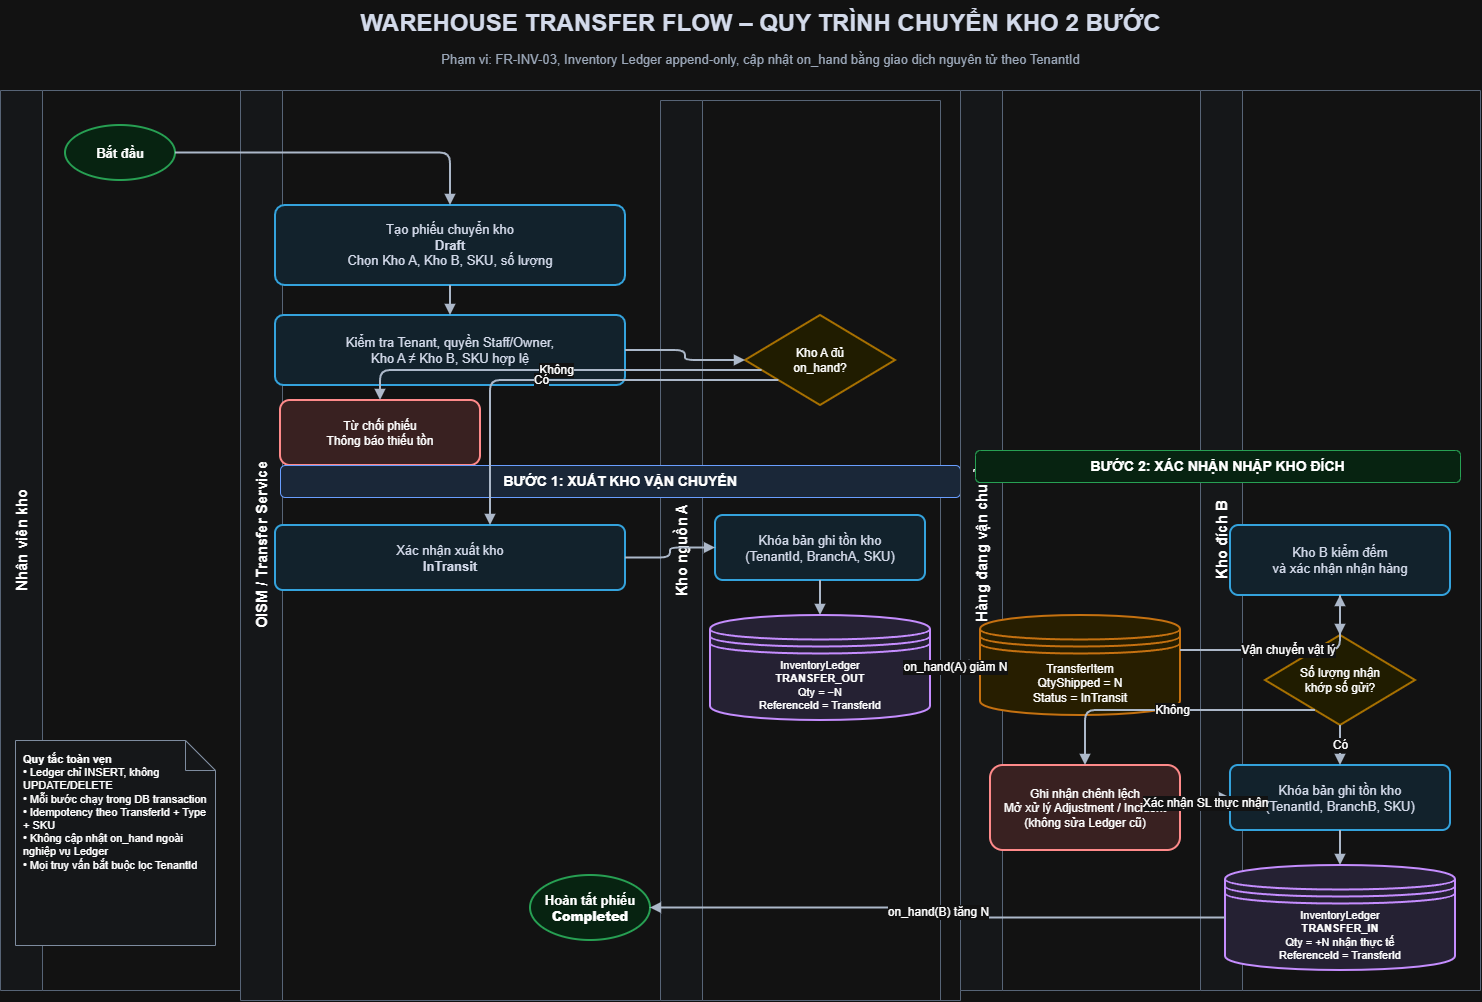

The diagram above was exported from draw.io. Its source (the exported page's mxGraphModel, read from the mxfile embedded in the PNG):
<mxGraphModel dx="1269" dy="804" grid="1" gridSize="10" guides="1" tooltips="1" connect="1" arrows="1" fold="1" page="1" pageScale="1" pageWidth="1600" pageHeight="1100" math="0" shadow="0">
  <root>
    <mxCell id="0" />
    <mxCell id="1" parent="0" />
    <mxCell id="title" parent="1" style="text;html=1;align=center;verticalAlign=middle;fontSize=24;fontStyle=1;fontColor=#0f172a;" value="WAREHOUSE TRANSFER FLOW – QUY TRÌNH CHUYỂN KHO 2 BƯỚC" vertex="1">
      <mxGeometry height="45" width="1360" x="120" y="20" as="geometry" />
    </mxCell>
    <mxCell id="subtitle" parent="1" style="text;html=1;align=center;fontSize=13;fontColor=#475569;" value="Phạm vi: FR-INV-03, Inventory Ledger append-only, cập nhật on_hand bằng giao dịch nguyên tử theo TenantId" vertex="1">
      <mxGeometry height="30" width="1280" x="160" y="65" as="geometry" />
    </mxCell>
    <mxCell id="lane_user" parent="1" style="swimlane;html=1;horizontal=0;startSize=42;rounded=0;fontSize=15;fontStyle=1;fillColor=#f8fafc;strokeColor=#94a3b8;" value="Nhân viên kho" vertex="1">
      <mxGeometry height="900" width="240" x="40" y="110" as="geometry" />
    </mxCell>
    <mxCell id="lane_sys" parent="1" style="swimlane;html=1;horizontal=0;startSize=42;rounded=0;fontSize=15;fontStyle=1;fillColor=#f8fafc;strokeColor=#94a3b8;" value="OISM / Transfer Service" vertex="1">
      <mxGeometry height="910" width="720" x="280" y="110" as="geometry" />
    </mxCell>
    <mxCell id="reject" parent="lane_sys" style="rounded=1;whiteSpace=wrap;html=1;align=center;verticalAlign=middle;fontSize=12;strokeWidth=2;fillColor=#fee2e2;strokeColor=#dc2626;" value="Từ chối phiếu&lt;br/&gt;Thông báo thiếu tồn" vertex="1">
      <mxGeometry height="65" width="200" x="40" y="310" as="geometry" />
    </mxCell>
    <mxCell id="lane_a" parent="lane_sys" style="swimlane;html=1;horizontal=0;startSize=42;rounded=0;fontSize=15;fontStyle=1;fillColor=#f8fafc;strokeColor=#94a3b8;" value="Kho nguồn A" vertex="1">
      <mxGeometry height="900" width="280" x="420" y="10" as="geometry" />
    </mxCell>
    <mxCell id="phase1" parent="lane_sys" style="rounded=1;whiteSpace=wrap;html=1;align=center;fontSize=14;fontStyle=1;fillColor=#dbeafe;strokeColor=#2563eb;" value="BƯỚC 1: XUẤT KHO VẬN CHUYỂN" vertex="1">
      <mxGeometry height="32" width="680" x="40" y="375" as="geometry" />
    </mxCell>
    <mxCell id="lane_transit" parent="1" style="swimlane;html=1;horizontal=0;startSize=42;rounded=0;fontSize=15;fontStyle=1;fillColor=#f8fafc;strokeColor=#94a3b8;" value="Hàng đang vận chuyển" vertex="1">
      <mxGeometry height="900" width="240" x="1000" y="110" as="geometry" />
    </mxCell>
    <mxCell id="lane_b" parent="1" style="swimlane;html=1;horizontal=0;startSize=42;rounded=0;fontSize=15;fontStyle=1;fillColor=#f8fafc;strokeColor=#94a3b8;" value="Kho đích B" vertex="1">
      <mxGeometry height="900" width="280" x="1240" y="110" as="geometry" />
    </mxCell>
    <mxCell id="phase2" parent="lane_b" style="rounded=1;whiteSpace=wrap;html=1;align=center;fontSize=14;fontStyle=1;fillColor=#dcfce7;strokeColor=#16a34a;" value="BƯỚC 2: XÁC NHẬN NHẬP KHO ĐÍCH" vertex="1">
      <mxGeometry height="32" width="485" x="-225" y="360" as="geometry" />
    </mxCell>
    <mxCell id="start" parent="1" style="ellipse;whiteSpace=wrap;html=1;align=center;verticalAlign=middle;fontSize=13;fontStyle=1;fillColor=#dcfce7;strokeColor=#16a34a;strokeWidth=2;" value="Bắt đầu" vertex="1">
      <mxGeometry height="55" width="110" x="105" y="145" as="geometry" />
    </mxCell>
    <mxCell id="create" parent="1" style="rounded=1;whiteSpace=wrap;html=1;align=center;verticalAlign=middle;arcSize=12;fontSize=13;strokeWidth=2;fillColor=#e0f2fe;strokeColor=#0284c7;fontColor=#0f172a;" value="Tạo phiếu chuyển kho&lt;br&gt;&lt;b&gt;Draft&lt;/b&gt;&lt;br/&gt;Chọn Kho A, Kho B, SKU, số lượng" vertex="1">
      <mxGeometry height="80" width="350" x="315" y="225" as="geometry" />
    </mxCell>
    <mxCell id="validate" parent="1" style="rounded=1;whiteSpace=wrap;html=1;align=center;verticalAlign=middle;arcSize=12;fontSize=13;strokeWidth=2;fillColor=#e0f2fe;strokeColor=#0284c7;fontColor=#0f172a;" value="Kiểm tra Tenant, quyền Staff/Owner,&lt;br/&gt;Kho A ≠ Kho B, SKU hợp lệ" vertex="1">
      <mxGeometry height="70" width="350" x="315" y="335" as="geometry" />
    </mxCell>
    <mxCell id="enough" parent="1" style="rhombus;whiteSpace=wrap;html=1;align=center;verticalAlign=middle;fontSize=12;strokeWidth=2;fillColor=#fef9c3;strokeColor=#ca8a04;" value="Kho A đủ&lt;br/&gt;on_hand?" vertex="1">
      <mxGeometry height="90" width="150" x="785" y="335" as="geometry" />
    </mxCell>
    <mxCell id="approve" parent="1" style="rounded=1;whiteSpace=wrap;html=1;align=center;verticalAlign=middle;arcSize=12;fontSize=13;strokeWidth=2;fillColor=#e0f2fe;strokeColor=#0284c7;fontColor=#0f172a;" value="Xác nhận xuất kho&lt;br&gt;&lt;b&gt;InTransit&lt;/b&gt;" vertex="1">
      <mxGeometry height="65" width="350" x="315" y="545" as="geometry" />
    </mxCell>
    <mxCell id="locka" parent="1" style="rounded=1;whiteSpace=wrap;html=1;align=center;verticalAlign=middle;arcSize=12;fontSize=13;strokeWidth=2;fillColor=#e0f2fe;strokeColor=#0284c7;fontColor=#0f172a;" value="Khóa bản ghi tồn kho&lt;br/&gt;(TenantId, BranchA, SKU)" vertex="1">
      <mxGeometry height="65" width="210" x="755" y="535" as="geometry" />
    </mxCell>
    <mxCell id="ledger_out" parent="1" style="shape=datastore;whiteSpace=wrap;html=1;align=center;verticalAlign=middle;fontSize=11;strokeWidth=2;fillColor=#ede9fe;strokeColor=#7c3aed;" value="InventoryLedger&lt;br/&gt;&lt;b&gt;TRANSFER_OUT&lt;/b&gt;&lt;br/&gt;Qty = −N&lt;br/&gt;ReferenceId = TransferId" vertex="1">
      <mxGeometry height="105" width="220" x="750" y="635" as="geometry" />
    </mxCell>
    <mxCell id="transit" parent="1" style="shape=datastore;whiteSpace=wrap;html=1;align=center;verticalAlign=middle;fontSize=12;strokeWidth=2;fillColor=#fef3c7;strokeColor=#d97706;" value="TransferItem&lt;br/&gt;QtyShipped = N&lt;br/&gt;Status = InTransit" vertex="1">
      <mxGeometry height="100" width="200" x="1020" y="635" as="geometry" />
    </mxCell>
    <mxCell id="receive" parent="1" style="rounded=1;whiteSpace=wrap;html=1;align=center;verticalAlign=middle;arcSize=12;fontSize=13;strokeWidth=2;fillColor=#e0f2fe;strokeColor=#0284c7;fontColor=#0f172a;" value="Kho B kiểm đếm&lt;br/&gt;và xác nhận nhận hàng" vertex="1">
      <mxGeometry height="70" width="220" x="1270" y="545" as="geometry" />
    </mxCell>
    <mxCell id="match" parent="1" style="rhombus;whiteSpace=wrap;html=1;align=center;verticalAlign=middle;fontSize=12;strokeWidth=2;fillColor=#fef9c3;strokeColor=#ca8a04;" value="Số lượng nhận&lt;br/&gt;khớp số gửi?" vertex="1">
      <mxGeometry height="90" width="150" x="1305" y="655" as="geometry" />
    </mxCell>
    <mxCell id="exception" parent="1" style="rounded=1;whiteSpace=wrap;html=1;align=center;verticalAlign=middle;fontSize=12;strokeWidth=2;fillColor=#fee2e2;strokeColor=#dc2626;" value="Ghi nhận chênh lệch&lt;br/&gt;Mở xử lý Adjustment / Incident&lt;br/&gt;(không sửa Ledger cũ)" vertex="1">
      <mxGeometry height="85" width="190" x="1030" y="785" as="geometry" />
    </mxCell>
    <mxCell id="lockb" parent="1" style="rounded=1;whiteSpace=wrap;html=1;align=center;verticalAlign=middle;arcSize=12;fontSize=13;strokeWidth=2;fillColor=#e0f2fe;strokeColor=#0284c7;fontColor=#0f172a;" value="Khóa bản ghi tồn kho&lt;br/&gt;(TenantId, BranchB, SKU)" vertex="1">
      <mxGeometry height="65" width="220" x="1270" y="785" as="geometry" />
    </mxCell>
    <mxCell id="ledger_in" parent="1" style="shape=datastore;whiteSpace=wrap;html=1;align=center;verticalAlign=middle;fontSize=11;strokeWidth=2;fillColor=#ede9fe;strokeColor=#7c3aed;" value="InventoryLedger&lt;br/&gt;&lt;b&gt;TRANSFER_IN&lt;/b&gt;&lt;br/&gt;Qty = +N nhận thực tế&lt;br/&gt;ReferenceId = TransferId" vertex="1">
      <mxGeometry height="105" width="230" x="1265" y="885" as="geometry" />
    </mxCell>
    <mxCell id="complete" parent="1" style="ellipse;whiteSpace=wrap;html=1;align=center;verticalAlign=middle;fontSize=13;fontStyle=1;fillColor=#dcfce7;strokeColor=#16a34a;strokeWidth=2;" value="Hoàn tất phiếu&lt;br&gt;&lt;b&gt;Completed&lt;/b&gt;" vertex="1">
      <mxGeometry height="65" width="120" x="570" y="895" as="geometry" />
    </mxCell>
    <mxCell id="rules" parent="1" style="shape=note;whiteSpace=wrap;html=1;align=left;verticalAlign=top;spacing=8;fontSize=11;fillColor=#f8fafc;strokeColor=#64748b;" value="&lt;b&gt;Quy tắc toàn vẹn&lt;/b&gt;&lt;br/&gt;• Ledger chỉ INSERT, không UPDATE/DELETE&lt;br/&gt;• Mỗi bước chạy trong DB transaction&lt;br/&gt;• Idempotency theo TransferId + Type + SKU&lt;br/&gt;• Không cập nhật on_hand ngoài nghiệp vụ Ledger&lt;br/&gt;• Mọi truy vấn bắt buộc lọc TenantId" vertex="1">
      <mxGeometry height="205" width="200" x="55" y="760" as="geometry" />
    </mxCell>
    <mxCell id="e1" edge="1" parent="1" source="start" style="edgeStyle=orthogonalEdgeStyle;rounded=1;orthogonalLoop=1;jettySize=auto;html=1;endArrow=block;endFill=1;strokeWidth=2;strokeColor=#334155;fontSize=12;" target="create" value="">
      <mxGeometry relative="1" as="geometry" />
    </mxCell>
    <mxCell id="e2" edge="1" parent="1" source="create" style="edgeStyle=orthogonalEdgeStyle;rounded=1;orthogonalLoop=1;jettySize=auto;html=1;endArrow=block;endFill=1;strokeWidth=2;strokeColor=#334155;fontSize=12;" target="validate" value="">
      <mxGeometry relative="1" as="geometry" />
    </mxCell>
    <mxCell id="e3" edge="1" parent="1" source="validate" style="edgeStyle=orthogonalEdgeStyle;rounded=1;orthogonalLoop=1;jettySize=auto;html=1;endArrow=block;endFill=1;strokeWidth=2;strokeColor=#334155;fontSize=12;" target="enough" value="">
      <mxGeometry relative="1" as="geometry" />
    </mxCell>
    <mxCell id="e4" edge="1" parent="1" source="enough" style="edgeStyle=orthogonalEdgeStyle;rounded=1;orthogonalLoop=1;jettySize=auto;html=1;endArrow=block;endFill=1;strokeWidth=2;strokeColor=#334155;fontSize=12;" target="reject" value="Không">
      <mxGeometry relative="1" as="geometry">
        <Array as="points">
          <mxPoint x="420" y="390" />
        </Array>
      </mxGeometry>
    </mxCell>
    <mxCell id="e5" edge="1" parent="1" source="enough" style="edgeStyle=orthogonalEdgeStyle;rounded=1;orthogonalLoop=1;jettySize=auto;html=1;endArrow=block;endFill=1;strokeWidth=2;strokeColor=#334155;fontSize=12;" target="approve" value="Có">
      <mxGeometry relative="1" x="0.0952" as="geometry">
        <Array as="points">
          <mxPoint x="530" y="400" />
        </Array>
      </mxGeometry>
    </mxCell>
    <mxCell id="e6" edge="1" parent="1" source="approve" style="edgeStyle=orthogonalEdgeStyle;rounded=1;orthogonalLoop=1;jettySize=auto;html=1;endArrow=block;endFill=1;strokeWidth=2;strokeColor=#334155;fontSize=12;" target="locka" value="">
      <mxGeometry relative="1" as="geometry" />
    </mxCell>
    <mxCell id="e7" edge="1" parent="1" source="locka" style="edgeStyle=orthogonalEdgeStyle;rounded=1;orthogonalLoop=1;jettySize=auto;html=1;endArrow=block;endFill=1;strokeWidth=2;strokeColor=#334155;fontSize=12;" target="ledger_out" value="">
      <mxGeometry relative="1" as="geometry" />
    </mxCell>
    <mxCell id="e8" edge="1" parent="1" source="ledger_out" style="edgeStyle=orthogonalEdgeStyle;rounded=1;orthogonalLoop=1;jettySize=auto;html=1;endArrow=block;endFill=1;strokeWidth=2;strokeColor=#334155;fontSize=12;" target="transit" value="on_hand(A) giảm N">
      <mxGeometry relative="1" as="geometry" />
    </mxCell>
    <mxCell id="e9" edge="1" parent="1" source="transit" style="edgeStyle=orthogonalEdgeStyle;rounded=1;orthogonalLoop=1;jettySize=auto;html=1;endArrow=block;endFill=1;strokeWidth=2;strokeColor=#334155;fontSize=12;" target="receive" value="Vận chuyển vật lý">
      <mxGeometry relative="1" as="geometry">
        <Array as="points">
          <mxPoint x="1380" y="670" />
        </Array>
      </mxGeometry>
    </mxCell>
    <mxCell id="e10" edge="1" parent="1" source="receive" style="edgeStyle=orthogonalEdgeStyle;rounded=1;orthogonalLoop=1;jettySize=auto;html=1;endArrow=block;endFill=1;strokeWidth=2;strokeColor=#334155;fontSize=12;" target="match" value="">
      <mxGeometry relative="1" as="geometry" />
    </mxCell>
    <mxCell id="e11" edge="1" parent="1" source="match" style="edgeStyle=orthogonalEdgeStyle;rounded=1;orthogonalLoop=1;jettySize=auto;html=1;endArrow=block;endFill=1;strokeWidth=2;strokeColor=#334155;fontSize=12;" target="exception" value="Không">
      <mxGeometry relative="1" as="geometry">
        <Array as="points">
          <mxPoint x="1125" y="730" />
        </Array>
      </mxGeometry>
    </mxCell>
    <mxCell id="e12" edge="1" parent="1" source="match" style="edgeStyle=orthogonalEdgeStyle;rounded=1;orthogonalLoop=1;jettySize=auto;html=1;endArrow=block;endFill=1;strokeWidth=2;strokeColor=#334155;fontSize=12;" target="lockb" value="Có">
      <mxGeometry relative="1" as="geometry" />
    </mxCell>
    <mxCell id="e13" edge="1" parent="1" source="exception" style="edgeStyle=orthogonalEdgeStyle;rounded=1;orthogonalLoop=1;jettySize=auto;html=1;endArrow=block;endFill=1;strokeWidth=2;strokeColor=#334155;fontSize=12;" target="lockb" value="Xác nhận SL thực nhận">
      <mxGeometry relative="1" as="geometry" />
    </mxCell>
    <mxCell id="e14" edge="1" parent="1" source="lockb" style="edgeStyle=orthogonalEdgeStyle;rounded=1;orthogonalLoop=1;jettySize=auto;html=1;endArrow=block;endFill=1;strokeWidth=2;strokeColor=#334155;fontSize=12;" target="ledger_in" value="">
      <mxGeometry relative="1" as="geometry" />
    </mxCell>
    <mxCell id="e15" edge="1" parent="1" source="ledger_in" style="edgeStyle=orthogonalEdgeStyle;rounded=1;orthogonalLoop=1;jettySize=auto;html=1;endArrow=block;endFill=1;strokeWidth=2;strokeColor=#334155;fontSize=12;" target="complete" value="on_hand(B) tăng N">
      <mxGeometry relative="1" as="geometry" />
    </mxCell>
  </root>
</mxGraphModel>